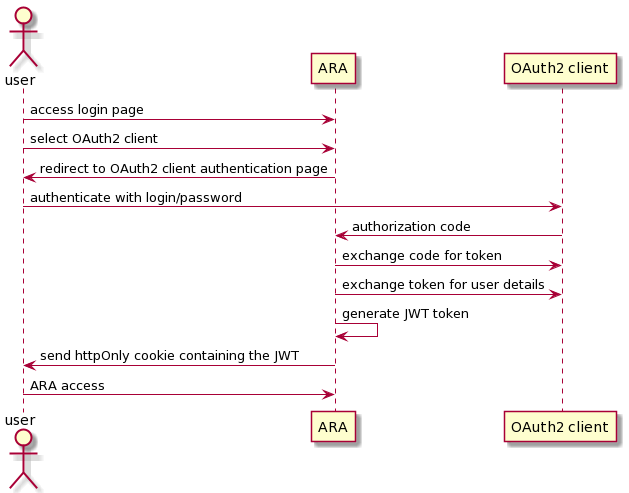

The diagram above was rendered by PlantUML. Its source (embedded in the PNG):
@startuml
actor user
user -> ARA: access login page
user -> ARA: select OAuth2 client
user <- ARA: redirect to OAuth2 client authentication page
user -> "OAuth2 client": authenticate with login/password
ARA <- "OAuth2 client": authorization code
ARA -> "OAuth2 client": exchange code for token
ARA -> "OAuth2 client": exchange token for user details
ARA -> ARA: generate JWT token
user <- ARA: send httpOnly cookie containing the JWT
user -> ARA: ARA access
@enduml